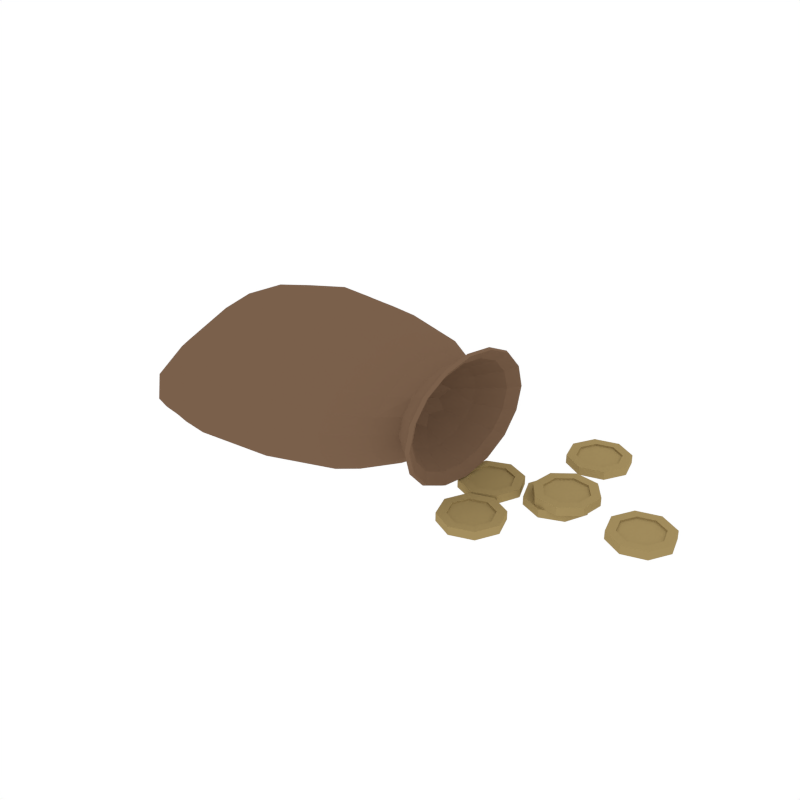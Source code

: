 # Source: Bag_Coins.blend  (saved by Blender 2.79.0; exported with 4.5.12 LTS)
import bpy
from mathutils import Matrix  # noqa: F401  (used for matrix-valued properties, if any)

bpy.ops.wm.read_factory_settings(use_empty=True)
scene = bpy.context.scene
scene.name = 'Scene'

# ---- collections
col_collection_1 = bpy.data.collections.new('Collection 1'); scene.collection.children.link(col_collection_1)

# ---- materials (node trees are filled in below, after node groups)
mat_bag = bpy.data.materials.new('Bag')
mat_bag.alpha_threshold = 0.0
mat_bag.diffuse_color = (0.196, 0.1169, 0.07028, 1.0)
mat_bag.roughness = 0.5
mat_thread = bpy.data.materials.new('Thread')
mat_thread.alpha_threshold = 0.0
mat_thread.diffuse_color = (0.04435, 0.04622, 0.196, 1.0)
mat_thread.roughness = 0.5
mat_gold = bpy.data.materials.new('Gold')
mat_gold.alpha_threshold = 0.0
mat_gold.diffuse_color = (0.3672, 0.2682, 0.1114, 1.0)
mat_gold.roughness = 0.5

# ---- material node trees

# ---- world
world_world = bpy.data.worlds.new('World'); scene.world = world_world
world_world.color = (1.0, 1.0, 1.0)
world_world.use_sun_shadow = False
world_world.sun_shadow_jitter_overblur = 0.0
world_world.cycles.sampling_method = 'NONE'
world_world.cycles.sample_map_resolution = 256

# ---- meshes
me_cylinder_023 = bpy.data.meshes.new('Cylinder.023')
me_cylinder_023.from_pydata([(0.09359, 0.05556, 0.0379), (0.09212, 0.02311, 0.01351), (0.09065, -0.02374, 0.01282), (0.09283, -0.05734, 0.03724), (0.09459, -0.05694, 0.06537), (0.09242, -0.02334, 0.08374), (0.1212, -0.02108, 0.01746), (0.09065, 0.02407, 0.08411), (0.09212, 0.05652, 0.06572), (-0.1325, 0.04969, 0.03146), (-0.1425, -7.631e-09, 0.03946), (-0.1161, -0.04969, 0.05496), (-0.08255, 0.08996, 0.06683), (-0.09062, 0.03792, 0.08791), (-0.07928, -0.0368, 0.08729), (-0.07121, -0.08885, 0.06622), (-0.09892, -0.08996, 0.02935), (-0.1234, -0.03792, -0.004475), (-0.112, 0.0368, -0.003858), (-0.08758, 0.08885, 0.02996), (0.006039, 0.09409, 0.06829), (-0.0001233, 0.04023, 0.09251), (0.006039, -0.038, 0.0912), (0.0122, -0.09185, 0.06699), (0.006039, -0.09392, 0.0294), (-0.0001233, -0.04006, -0.006053), (0.006039, 0.03816, -0.004747), (0.0122, 0.09202, 0.0307), (0.1323, 0.06082, 0.07259), (0.1215, -0.02163, 0.09178), (0.1219, -0.05226, 0.03916), (0.1212, 0.02141, 0.09146), (0.1212, 0.02141, 0.01746), (0.1222, -0.05282, 0.07013), (0.1212, 0.05144, 0.06979), (0.1212, 0.05144, 0.03914), (0.1082, -0.01547, 0.02723), (0.1323, -0.02496, 0.09823), (0.1323, -0.06049, 0.03633), (0.1323, 0.02529, 0.01069), (0.1323, 0.02529, 0.09823), (0.1323, -0.06049, 0.07259), (0.1323, -0.02496, 0.01069), (0.1323, 0.06082, 0.03633), (0.08401, 0.0001667, 0.05446), (0.1082, 0.03791, 0.04318), (0.1082, 0.03791, 0.06574), (0.1082, -0.01547, 0.0817), (0.1082, -0.03758, 0.04318), (0.1082, 0.0158, 0.02723), (0.1082, 0.0158, 0.0817), (0.1082, -0.03758, 0.06574), (-0.1163, 0.06977, 0.03042), (0.1088, 0.04401, 0.04136), (0.09322, 0.06055, 0.05314), (-0.1002, 0.06821, 0.00926), (-0.1421, 0.03617, 0.006466), (0.1084, 0.01833, 0.02258), (-0.1205, -0.0002783, -0.008675), (-0.1541, -0.02403, 0.008312), (0.108, -0.01824, 0.02241), (-0.1172, -0.06988, 0.008334), (-0.1217, -0.07004, 0.03615), (0.1094, -0.04565, 0.04122), (-0.07978, -0.09675, 0.05112), (-0.09171, -0.06977, 0.06218), (0.1103, -0.04625, 0.06658), (-0.07159, -0.06821, 0.07736), (-0.0971, -0.03617, 0.07545), (0.1088, -0.01884, 0.08382), (-0.08778, 0.0002783, 0.09211), (-0.1132, 0.02403, 0.07173), (0.108, 0.01857, 0.08352), (-0.0886, 0.06988, 0.07829), (-0.1053, 0.07004, 0.05646), (0.1084, 0.04425, 0.06624), (-0.14, 0.02697, 0.03411), (-0.1359, -0.02697, 0.04667), (-0.07978, 0.09675, 0.05143), (0.01066, 0.07067, 0.009959), (0.001417, -0.0004335, -0.01092), (0.001417, -0.0736, 0.008001), (0.01066, -0.1003, 0.05133), (0.01066, -0.0705, 0.0793), (0.001417, 0.0006002, 0.09737), (0.001417, 0.07377, 0.08126), (-0.05016, 0.1008, 0.06872), (-0.05841, 0.0429, 0.09313), (-0.04934, -0.04095, 0.09203), (-0.04109, -0.09889, 0.06763), (-0.05425, -0.1008, 0.02896), (-0.06659, -0.04286, -0.006674), (-0.05752, 0.04099, -0.005576), (-0.04518, 0.09893, 0.03006), (0.01066, 0.1004, 0.05198), (0.09322, 0.0427, 0.02353), (0.09102, -7.281e-05, 0.009425), (0.0912, -0.04409, 0.0225), (0.09435, -0.06209, 0.0529), (0.09384, -0.0435, 0.07539), (0.09109, 0.0002646, 0.08759), (0.09102, 0.04413, 0.07594), (0.06161, 0.07691, 0.06685), (0.05823, 0.03294, 0.08864), (0.06168, -0.03108, 0.08753), (0.06524, -0.07533, 0.06575), (0.06178, -0.0769, 0.03178), (0.05823, -0.03265, -0.0003186), (0.06161, 0.03123, 0.0008693), (0.06499, 0.0752, 0.03296), (0.1296, 0.06225, 0.03591), (0.1296, 0.02588, 0.009663), (0.1296, -0.02555, 0.009662), (0.1297, -0.0622, 0.03591), (0.1298, -0.06234, 0.0731), (0.1296, -0.02569, 0.09934), (0.1296, 0.02588, 0.09926), (0.1296, 0.06225, 0.07302), (0.1212, 0.0001658, 0.01429), (0.1214, -0.03949, 0.02606), (0.1218, -0.04033, 0.08335), (0.1213, 2.596e-05, 0.09472), (0.1224, -0.05738, 0.05457), (0.1212, 0.03953, 0.08287), (0.1212, 0.03953, 0.02605), (0.1212, 0.05584, 0.05446), (0.1263, 0.05132, 0.03917), (0.1263, 0.02136, 0.01755), (0.1263, -0.02102, 0.01755), (0.1263, -0.05099, 0.03917), (0.1263, -0.05099, 0.06975), (0.1263, -0.02102, 0.09138), (0.1263, 0.02136, 0.09138), (0.1263, 0.05132, 0.06975), (0.1323, 0.04674, 0.08807), (0.1323, 0.06603, 0.05446), (0.1323, -0.0464, 0.08807), (0.1323, 0.0001668, 0.102), (0.1323, -0.0464, 0.02086), (0.1323, -0.06569, 0.05446), (0.1323, 0.04674, 0.02086), (0.1323, 0.0001667, 0.006937), (0.09006, 0.02079, 0.0483), (0.09006, 0.008709, 0.03958), (0.09006, -0.008376, 0.03958), (0.09006, -0.02046, 0.0483), (0.09006, -0.02046, 0.06063), (0.09006, -0.008376, 0.06934), (0.09006, 0.008709, 0.06934), (0.09006, 0.02079, 0.06063), (0.1082, 0.0001667, 0.02489), (0.1082, -0.02881, 0.03355), (0.1082, 0.04115, 0.05446), (0.1082, 0.02915, 0.03355), (0.1082, 0.02915, 0.07537), (0.1082, -0.02881, 0.07537), (0.1082, 0.0001667, 0.08404), (0.1082, -0.04082, 0.05446), (-0.1003, 0.07975, 0.04722), (0.1087, 0.04783, 0.05413), (-0.1225, 0.05792, 0.01412), (0.1087, 0.03383, 0.03011), (-0.1511, 0.006674, 0.004255), (0.1081, 0.0001057, 0.0197), (-0.146, -0.05119, 0.01887), (0.1084, -0.03429, 0.02986), (-0.09848, -0.07975, 0.0497), (0.1104, -0.0503, 0.05421), (-0.08611, -0.05792, 0.07239), (0.1096, -0.03519, 0.07691), (-0.1092, -0.006674, 0.07626), (0.1082, 1.522e-05, 0.08634), (-0.1112, 0.05119, 0.06432), (0.1081, 0.03419, 0.07645), (-0.04479, 0.1079, 0.05193), (-0.0499, 0.07596, 0.008951), (-0.06432, -0.0004562, -0.01147), (-0.06351, -0.07878, 0.007304), (-0.04479, -0.1079, 0.05138), (-0.04274, -0.07592, 0.08031), (-0.05614, 0.0004979, 0.09792), (-0.05634, 0.07882, 0.08196), (0.06414, 0.08206, 0.05218), (0.06414, 0.05777, 0.01418), (0.05907, -0.0002818, -0.004721), (0.05912, -0.06011, 0.0124), (0.06442, -0.08224, 0.05162), (0.0643, -0.05776, 0.07683), (0.05909, 0.0005382, 0.09306), (0.05907, 0.06033, 0.07849), (0.1296, 0.04783, 0.02007), (0.1296, 0.06757, 0.05446), (0.1296, 0.0001665, 0.00582), (0.1296, -0.04757, 0.02007), (0.1299, -0.06771, 0.05449), (0.1297, -0.04778, 0.08898), (0.1296, 0.0001316, 0.1031), (0.1296, 0.04783, 0.08886), (0.1263, 0.03944, 0.02612), (0.1263, 0.05571, 0.05446), (0.1263, 0.0001667, 0.01438), (0.1263, -0.03911, 0.02612), (0.1263, -0.05538, 0.05446), (0.1263, -0.03911, 0.0828), (0.1263, 0.0001667, 0.09454), (0.1263, 0.03944, 0.0828), (0.09476, 0.02008, 0.04009), (0.09476, 0.02832, 0.05446), (0.09476, 0.0001667, 0.03414), (0.09476, -0.01974, 0.04009), (0.09476, -0.02799, 0.05446), (0.09476, -0.01974, 0.06883), (0.09476, 0.0001667, 0.07478), (0.09476, 0.02008, 0.06883), (0.2823, 0.03574, -0.001126), (0.2823, 0.03574, 0.005516), (0.2879, 0.01764, -0.001126), (0.2879, 0.01764, 0.005516), (0.279, 0.0008882, -0.001126), (0.279, 0.0008882, 0.005516), (0.2609, -0.004696, -0.001126), (0.2609, -0.004696, 0.005516), (0.2442, 0.004154, -0.001126), (0.2442, 0.004154, 0.005516), (0.2386, 0.02225, -0.001126), (0.2386, 0.02225, 0.005516), (0.2474, 0.039, -0.001126), (0.2474, 0.039, 0.005516), (0.2655, 0.04459, -0.001126), (0.2655, 0.04459, 0.005516), (0.2805, 0.01833, 0.005516), (0.2766, 0.031, 0.005516), (0.2743, 0.006605, 0.005516), (0.2616, 0.002696, 0.005516), (0.2499, 0.008891, 0.005516), (0.246, 0.02156, 0.005516), (0.2522, 0.03328, 0.005516), (0.2648, 0.03719, 0.005516), (0.2766, 0.031, -0.001126), (0.2805, 0.01833, -0.001126), (0.2743, 0.006605, -0.001126), (0.2616, 0.002696, -0.001126), (0.2499, 0.008891, -0.001126), (0.246, 0.02156, -0.001126), (0.2522, 0.03328, -0.001126), (0.2648, 0.03719, -0.001126), (0.2805, 0.01833, 0.004157), (0.2766, 0.031, 0.004157), (0.2743, 0.006605, 0.004157), (0.2616, 0.002696, 0.004157), (0.2499, 0.008891, 0.004157), (0.246, 0.02156, 0.004157), (0.2522, 0.03328, 0.004157), (0.2648, 0.03719, 0.004157), (0.2766, 0.031, 0.0002331), (0.2805, 0.01833, 0.0002331), (0.2743, 0.006605, 0.0002331), (0.2616, 0.002696, 0.0002331), (0.2499, 0.008891, 0.0002331), (0.246, 0.02156, 0.0002331), (0.2522, 0.03328, 0.0002331), (0.2648, 0.03719, 0.0002331), (0.1712, 0.01117, -0.0009), (0.1712, 0.01117, 0.005742), (0.1639, -0.006334, -0.0009), (0.1639, -0.006334, 0.005742), (0.1464, -0.01358, -0.0009), (0.1464, -0.01358, 0.005742), (0.1289, -0.006334, -0.0009), (0.1289, -0.006334, 0.005742), (0.1217, 0.01117, -0.0009), (0.1217, 0.01117, 0.005742), (0.1289, 0.02867, -0.0009), (0.1289, 0.02867, 0.005742), (0.1464, 0.03591, -0.0009), (0.1464, 0.03591, 0.005742), (0.1639, 0.02867, -0.0009), (0.1639, 0.02867, 0.005742), (0.1587, -0.001084, 0.005742), (0.1638, 0.01117, 0.005742), (0.1464, -0.006159, 0.005742), (0.1342, -0.001084, 0.005742), (0.1291, 0.01117, 0.005742), (0.1342, 0.02342, 0.005742), (0.1464, 0.02849, 0.005742), (0.1587, 0.02342, 0.005742), (0.1638, 0.01117, -0.0009), (0.1587, -0.001084, -0.0009), (0.1464, -0.006159, -0.0009), (0.1342, -0.001084, -0.0009), (0.1291, 0.01117, -0.0009), (0.1342, 0.02342, -0.0009), (0.1464, 0.02849, -0.0009), (0.1587, 0.02342, -0.0009), (0.1587, -0.001084, 0.004383), (0.1638, 0.01117, 0.004383), (0.1464, -0.006159, 0.004383), (0.1342, -0.001084, 0.004383), (0.1291, 0.01117, 0.004383), (0.1342, 0.02342, 0.004383), (0.1464, 0.02849, 0.004383), (0.1587, 0.02342, 0.004383), (0.1638, 0.01117, 0.0004593), (0.1587, -0.001084, 0.0004593), (0.1464, -0.006159, 0.0004593), (0.1342, -0.001084, 0.0004593), (0.1291, 0.01117, 0.0004593), (0.1342, 0.02342, 0.0004593), (0.1464, 0.02849, 0.0004593), (0.1587, 0.02342, 0.0004593), (0.1808, -0.01824, -0.0009), (0.1808, -0.01824, 0.005742), (0.1871, -0.03613, -0.0009), (0.1871, -0.03613, 0.005742), (0.1788, -0.05318, -0.0009), (0.1788, -0.05318, 0.005742), (0.1609, -0.05942, -0.0009), (0.1609, -0.05942, 0.005742), (0.1439, -0.05119, -0.0009), (0.1439, -0.05119, 0.005742), (0.1377, -0.0333, -0.0009), (0.1377, -0.0333, 0.005742), (0.1459, -0.01624, -0.0009), (0.1459, -0.01624, 0.005742), (0.1638, -0.01001, -0.0009), (0.1638, -0.01001, 0.005742), (0.1797, -0.0357, 0.005742), (0.1753, -0.02318, 0.005742), (0.1739, -0.04764, 0.005742), (0.1614, -0.05201, 0.005742), (0.1494, -0.04624, 0.005742), (0.1451, -0.03373, 0.005742), (0.1508, -0.02178, 0.005742), (0.1633, -0.01742, 0.005742), (0.1753, -0.02318, -0.0009), (0.1797, -0.0357, -0.0009), (0.1739, -0.04764, -0.0009), (0.1614, -0.05201, -0.0009), (0.1494, -0.04624, -0.0009), (0.1451, -0.03373, -0.0009), (0.1508, -0.02178, -0.0009), (0.1633, -0.01742, -0.0009), (0.1797, -0.0357, 0.004383), (0.1753, -0.02318, 0.004383), (0.1739, -0.04764, 0.004383), (0.1614, -0.05201, 0.004383), (0.1494, -0.04624, 0.004383), (0.1451, -0.03373, 0.004383), (0.1508, -0.02178, 0.004383), (0.1633, -0.01742, 0.004383), (0.1753, -0.02318, 0.0004593), (0.1797, -0.0357, 0.0004593), (0.1739, -0.04764, 0.0004593), (0.1614, -0.05201, 0.0004593), (0.1494, -0.04624, 0.0004593), (0.1451, -0.03373, 0.0004593), (0.1508, -0.02178, 0.0004593), (0.1633, -0.01742, 0.0004593), (0.1919, 0.1143, -0.001126), (0.1919, 0.1143, 0.005516), (0.2085, 0.1053, -0.001126), (0.2085, 0.1053, 0.005516), (0.2139, 0.08712, -0.001126), (0.2139, 0.08712, 0.005516), (0.2049, 0.07047, -0.001126), (0.2049, 0.07047, 0.005516), (0.1867, 0.0651, -0.001126), (0.1867, 0.0651, 0.005516), (0.1701, 0.07414, -0.001126), (0.1701, 0.07414, 0.005516), (0.1647, 0.09231, -0.001126), (0.1647, 0.09231, 0.005516), (0.1737, 0.109, -0.001126), (0.1737, 0.109, 0.005516), (0.2028, 0.1006, 0.005516), (0.1911, 0.1069, 0.005516), (0.2065, 0.08789, 0.005516), (0.2002, 0.07624, 0.005516), (0.1875, 0.07248, 0.005516), (0.1758, 0.07881, 0.005516), (0.1721, 0.09153, 0.005516), (0.1784, 0.1032, 0.005516), (0.1911, 0.1069, -0.001126), (0.2028, 0.1006, -0.001126), (0.2065, 0.08789, -0.001126), (0.2002, 0.07624, -0.001126), (0.1875, 0.07248, -0.001126), (0.1758, 0.07881, -0.001126), (0.1721, 0.09153, -0.001126), (0.1784, 0.1032, -0.001126), (0.2028, 0.1006, 0.004157), (0.1911, 0.1069, 0.004157), (0.2065, 0.08789, 0.004157), (0.2002, 0.07624, 0.004157), (0.1875, 0.07248, 0.004157), (0.1758, 0.07881, 0.004157), (0.1721, 0.09153, 0.004157), (0.1784, 0.1032, 0.004157), (0.1911, 0.1069, 0.0002331), (0.2028, 0.1006, 0.0002331), (0.2065, 0.08789, 0.0002331), (0.2002, 0.07624, 0.0002331), (0.1875, 0.07248, 0.0002331), (0.1758, 0.07881, 0.0002331), (0.1721, 0.09153, 0.0002331), (0.1784, 0.1032, 0.0002331), (0.2242, 0.009939, 0.00566), (0.2242, 0.009939, 0.0123), (0.2093, -0.001698, 0.00566), (0.2093, -0.001698, 0.0123), (0.1905, 0.0006413, 0.00566), (0.1905, 0.0006413, 0.0123), (0.1788, 0.01559, 0.00566), (0.1788, 0.01559, 0.0123), (0.1812, 0.03438, 0.00566), (0.1812, 0.03438, 0.0123), (0.1961, 0.04602, 0.00566), (0.1961, 0.04602, 0.0123), (0.2149, 0.04368, 0.00566), (0.2149, 0.04368, 0.0123), (0.2265, 0.02874, 0.00566), (0.2265, 0.02874, 0.0123), (0.2073, 0.00546, 0.0123), (0.2177, 0.01361, 0.0123), (0.1941, 0.007097, 0.0123), (0.186, 0.01756, 0.0123), (0.1876, 0.03072, 0.0123), (0.1981, 0.03886, 0.0123), (0.2112, 0.03723, 0.0123), (0.2194, 0.02676, 0.0123), (0.2177, 0.01361, 0.00566), (0.2073, 0.00546, 0.00566), (0.1941, 0.007097, 0.00566), (0.186, 0.01756, 0.00566), (0.1876, 0.03072, 0.00566), (0.1981, 0.03886, 0.00566), (0.2112, 0.03723, 0.00566), (0.2194, 0.02676, 0.00566), (0.2073, 0.00546, 0.01094), (0.2177, 0.01361, 0.01094), (0.1941, 0.007097, 0.01094), (0.186, 0.01756, 0.01094), (0.1876, 0.03072, 0.01094), (0.1981, 0.03886, 0.01094), (0.2112, 0.03723, 0.01094), (0.2194, 0.02676, 0.01094), (0.2177, 0.01361, 0.007019), (0.2073, 0.00546, 0.007019), (0.1941, 0.007097, 0.007019), (0.186, 0.01756, 0.007019), (0.1876, 0.03072, 0.007019), (0.1981, 0.03886, 0.007019), (0.2112, 0.03723, 0.007019), (0.2194, 0.02676, 0.007019), (0.2205, 0.02216, -0.0009), (0.2205, 0.02216, 0.005742), (0.2132, 0.004661, -0.0009), (0.2132, 0.004661, 0.005742), (0.1957, -0.002587, -0.0009), (0.1957, -0.002587, 0.005742), (0.1782, 0.004661, -0.0009), (0.1782, 0.004661, 0.005742), (0.171, 0.02216, -0.0009), (0.171, 0.02216, 0.005742), (0.1782, 0.03966, -0.0009), (0.1782, 0.03966, 0.005742), (0.1957, 0.04691, -0.0009), (0.1957, 0.04691, 0.005742), (0.2132, 0.03966, -0.0009), (0.2132, 0.03966, 0.005742), (0.208, 0.009911, 0.005742), (0.2131, 0.02216, 0.005742), (0.1957, 0.004837, 0.005742), (0.1835, 0.009911, 0.005742), (0.1784, 0.02216, 0.005742), (0.1835, 0.03441, 0.005742), (0.1957, 0.03949, 0.005742), (0.208, 0.03441, 0.005742), (0.2131, 0.02216, -0.0009), (0.208, 0.009911, -0.0009), (0.1957, 0.004837, -0.0009), (0.1835, 0.009911, -0.0009), (0.1784, 0.02216, -0.0009), (0.1835, 0.03441, -0.0009), (0.1957, 0.03949, -0.0009), (0.208, 0.03441, -0.0009), (0.208, 0.009911, 0.004383), (0.2131, 0.02216, 0.004383), (0.1957, 0.004837, 0.004383), (0.1835, 0.009911, 0.004383), (0.1784, 0.02216, 0.004383), (0.1835, 0.03441, 0.004383), (0.1957, 0.03949, 0.004383), (0.208, 0.03441, 0.004383), (0.2131, 0.02216, 0.0004593), (0.208, 0.009911, 0.0004593), (0.1957, 0.004837, 0.0004593), (0.1835, 0.009911, 0.0004593), (0.1784, 0.02216, 0.0004593), (0.1835, 0.03441, 0.0004593), (0.1957, 0.03949, 0.0004593), (0.208, 0.03441, 0.0004593)], [], [(0, 109, 182, 54), (0, 54, 159, 53), (0, 53, 161, 95), (0, 95, 183, 109), (1, 108, 183, 95), (1, 95, 161, 57), (1, 57, 163, 96), (1, 96, 184, 108), (2, 107, 184, 96), (2, 96, 163, 60), (2, 60, 165, 97), (2, 97, 185, 107), (3, 106, 185, 97), (3, 97, 165, 63), (3, 63, 167, 98), (3, 98, 186, 106), (4, 105, 186, 98), (4, 98, 167, 66), (4, 66, 169, 99), (4, 99, 187, 105), (5, 104, 187, 99), (5, 99, 169, 69), (5, 69, 171, 100), (5, 100, 188, 104), (6, 119, 165, 60), (6, 60, 163, 118), (6, 118, 192, 112), (6, 112, 193, 119), (7, 103, 188, 100), (7, 100, 171, 72), (7, 72, 173, 101), (7, 101, 189, 103), (8, 102, 189, 101), (8, 101, 173, 75), (8, 75, 159, 54), (8, 54, 182, 102), (9, 52, 160, 56), (9, 56, 162, 76), (9, 76, 172, 74), (9, 74, 158, 52), (10, 76, 162, 59), (10, 59, 164, 77), (10, 77, 170, 71), (10, 71, 172, 76), (11, 77, 164, 62), (11, 62, 166, 65), (11, 65, 168, 68), (11, 68, 170, 77), (12, 74, 172, 73), (12, 73, 181, 86), (12, 86, 174, 78), (12, 78, 158, 74), (13, 71, 170, 70), (13, 70, 180, 87), (13, 87, 181, 73), (13, 73, 172, 71), (14, 68, 168, 67), (14, 67, 179, 88), (14, 88, 180, 70), (14, 70, 170, 68), (15, 65, 166, 64), (15, 64, 178, 89), (15, 89, 179, 67), (15, 67, 168, 65), (16, 62, 164, 61), (16, 61, 177, 90), (16, 90, 178, 64), (16, 64, 166, 62), (17, 59, 162, 58), (17, 58, 176, 91), (17, 91, 177, 61), (17, 61, 164, 59), (18, 56, 160, 55), (18, 55, 175, 92), (18, 92, 176, 58), (18, 58, 162, 56), (19, 52, 158, 78), (19, 78, 174, 93), (19, 93, 175, 55), (19, 55, 160, 52), (20, 86, 181, 85), (20, 85, 189, 102), (20, 102, 182, 94), (20, 94, 174, 86), (21, 87, 180, 84), (21, 84, 188, 103), (21, 103, 189, 85), (21, 85, 181, 87), (22, 88, 179, 83), (22, 83, 187, 104), (22, 104, 188, 84), (22, 84, 180, 88), (23, 89, 178, 82), (23, 82, 186, 105), (23, 105, 187, 83), (23, 83, 179, 89), (24, 90, 177, 81), (24, 81, 185, 106), (24, 106, 186, 82), (24, 82, 178, 90), (25, 91, 176, 80), (25, 80, 184, 107), (25, 107, 185, 81), (25, 81, 177, 91), (26, 92, 175, 79), (26, 79, 183, 108), (26, 108, 184, 80), (26, 80, 176, 92), (27, 93, 174, 94), (27, 94, 182, 109), (27, 109, 183, 79), (27, 79, 175, 93), (28, 135, 191, 117), (28, 117, 197, 134), (28, 134, 205, 133), (28, 133, 199, 135), (29, 121, 171, 69), (29, 69, 169, 120), (29, 120, 195, 115), (29, 115, 196, 121), (30, 122, 167, 63), (30, 63, 165, 119), (30, 119, 193, 113), (30, 113, 194, 122), (31, 123, 173, 72), (31, 72, 171, 121), (31, 121, 196, 116), (31, 116, 197, 123), (32, 118, 163, 57), (32, 57, 161, 124), (32, 124, 190, 111), (32, 111, 192, 118), (33, 120, 169, 66), (33, 66, 167, 122), (33, 122, 194, 114), (33, 114, 195, 120), (34, 125, 159, 75), (34, 75, 173, 123), (34, 123, 197, 117), (34, 117, 191, 125), (35, 124, 161, 53), (35, 53, 159, 125), (35, 125, 191, 110), (35, 110, 190, 124), (36, 151, 201, 128), (36, 128, 200, 150), (36, 150, 208, 144), (36, 144, 209, 151), (37, 137, 196, 115), (37, 115, 195, 136), (37, 136, 203, 131), (37, 131, 204, 137), (38, 139, 194, 113), (38, 113, 193, 138), (38, 138, 201, 129), (38, 129, 202, 139), (39, 141, 192, 111), (39, 111, 190, 140), (39, 140, 198, 127), (39, 127, 200, 141), (40, 134, 197, 116), (40, 116, 196, 137), (40, 137, 204, 132), (40, 132, 205, 134), (41, 136, 195, 114), (41, 114, 194, 139), (41, 139, 202, 130), (41, 130, 203, 136), (42, 138, 193, 112), (42, 112, 192, 141), (42, 141, 200, 128), (42, 128, 201, 138), (43, 140, 190, 110), (43, 110, 191, 135), (43, 135, 199, 126), (43, 126, 198, 140), (44, 143, 206, 142), (44, 142, 207, 149), (44, 149, 213, 148), (44, 148, 212, 147), (44, 147, 211, 146), (44, 146, 210, 145), (44, 145, 209, 144), (44, 144, 208, 143), (45, 153, 198, 126), (45, 126, 199, 152), (45, 152, 207, 142), (45, 142, 206, 153), (46, 152, 199, 133), (46, 133, 205, 154), (46, 154, 213, 149), (46, 149, 207, 152), (47, 156, 204, 131), (47, 131, 203, 155), (47, 155, 211, 147), (47, 147, 212, 156), (48, 157, 202, 129), (48, 129, 201, 151), (48, 151, 209, 145), (48, 145, 210, 157), (49, 150, 200, 127), (49, 127, 198, 153), (49, 153, 206, 143), (49, 143, 208, 150), (50, 154, 205, 132), (50, 132, 204, 156), (50, 156, 212, 148), (50, 148, 213, 154), (51, 155, 203, 130), (51, 130, 202, 157), (51, 157, 210, 146), (51, 146, 211, 155), (214, 215, 217, 216), (216, 217, 219, 218), (218, 219, 221, 220), (220, 221, 223, 222), (222, 223, 225, 224), (224, 225, 227, 226), (225, 223, 234, 235), (226, 227, 229, 228), (228, 229, 215, 214), (220, 222, 242, 241), (232, 230, 246, 248), (215, 229, 237, 231), (217, 215, 231, 230), (221, 219, 232, 233), (227, 225, 235, 236), (223, 221, 233, 234), (229, 227, 236, 237), (219, 217, 230, 232), (245, 238, 254, 261), (226, 228, 245, 244), (216, 218, 240, 239), (222, 224, 243, 242), (228, 214, 238, 245), (214, 216, 239, 238), (218, 220, 241, 240), (224, 226, 244, 243), (246, 247, 253, 252, 251, 250, 249, 248), (254, 255, 256, 257, 258, 259, 260, 261), (238, 239, 255, 254), (233, 232, 248, 249), (239, 240, 256, 255), (234, 233, 249, 250), (240, 241, 257, 256), (235, 234, 250, 251), (241, 242, 258, 257), (236, 235, 251, 252), (242, 243, 259, 258), (237, 236, 252, 253), (243, 244, 260, 259), (231, 237, 253, 247), (244, 245, 261, 260), (230, 231, 247, 246), (262, 263, 265, 264), (264, 265, 267, 266), (266, 267, 269, 268), (268, 269, 271, 270), (270, 271, 273, 272), (272, 273, 275, 274), (273, 271, 282, 283), (274, 275, 277, 276), (276, 277, 263, 262), (268, 270, 290, 289), (280, 278, 294, 296), (263, 277, 285, 279), (265, 263, 279, 278), (269, 267, 280, 281), (275, 273, 283, 284), (271, 269, 281, 282), (277, 275, 284, 285), (267, 265, 278, 280), (293, 286, 302, 309), (274, 276, 293, 292), (264, 266, 288, 287), (270, 272, 291, 290), (276, 262, 286, 293), (262, 264, 287, 286), (266, 268, 289, 288), (272, 274, 292, 291), (294, 295, 301, 300, 299, 298, 297, 296), (302, 303, 304, 305, 306, 307, 308, 309), (286, 287, 303, 302), (281, 280, 296, 297), (287, 288, 304, 303), (282, 281, 297, 298), (288, 289, 305, 304), (283, 282, 298, 299), (289, 290, 306, 305), (284, 283, 299, 300), (290, 291, 307, 306), (285, 284, 300, 301), (291, 292, 308, 307), (279, 285, 301, 295), (292, 293, 309, 308), (278, 279, 295, 294), (310, 311, 313, 312), (312, 313, 315, 314), (314, 315, 317, 316), (316, 317, 319, 318), (318, 319, 321, 320), (320, 321, 323, 322), (321, 319, 330, 331), (322, 323, 325, 324), (324, 325, 311, 310), (316, 318, 338, 337), (328, 326, 342, 344), (311, 325, 333, 327), (313, 311, 327, 326), (317, 315, 328, 329), (323, 321, 331, 332), (319, 317, 329, 330), (325, 323, 332, 333), (315, 313, 326, 328), (341, 334, 350, 357), (322, 324, 341, 340), (312, 314, 336, 335), (318, 320, 339, 338), (324, 310, 334, 341), (310, 312, 335, 334), (314, 316, 337, 336), (320, 322, 340, 339), (342, 343, 349, 348, 347, 346, 345, 344), (350, 351, 352, 353, 354, 355, 356, 357), (334, 335, 351, 350), (329, 328, 344, 345), (335, 336, 352, 351), (330, 329, 345, 346), (336, 337, 353, 352), (331, 330, 346, 347), (337, 338, 354, 353), (332, 331, 347, 348), (338, 339, 355, 354), (333, 332, 348, 349), (339, 340, 356, 355), (327, 333, 349, 343), (340, 341, 357, 356), (326, 327, 343, 342), (358, 359, 361, 360), (360, 361, 363, 362), (362, 363, 365, 364), (364, 365, 367, 366), (366, 367, 369, 368), (368, 369, 371, 370), (369, 367, 378, 379), (370, 371, 373, 372), (372, 373, 359, 358), (364, 366, 386, 385), (376, 374, 390, 392), (359, 373, 381, 375), (361, 359, 375, 374), (365, 363, 376, 377), (371, 369, 379, 380), (367, 365, 377, 378), (373, 371, 380, 381), (363, 361, 374, 376), (389, 382, 398, 405), (370, 372, 389, 388), (360, 362, 384, 383), (366, 368, 387, 386), (372, 358, 382, 389), (358, 360, 383, 382), (362, 364, 385, 384), (368, 370, 388, 387), (390, 391, 397, 396, 395, 394, 393, 392), (398, 399, 400, 401, 402, 403, 404, 405), (382, 383, 399, 398), (377, 376, 392, 393), (383, 384, 400, 399), (378, 377, 393, 394), (384, 385, 401, 400), (379, 378, 394, 395), (385, 386, 402, 401), (380, 379, 395, 396), (386, 387, 403, 402), (381, 380, 396, 397), (387, 388, 404, 403), (375, 381, 397, 391), (388, 389, 405, 404), (374, 375, 391, 390), (406, 407, 409, 408), (408, 409, 411, 410), (410, 411, 413, 412), (412, 413, 415, 414), (414, 415, 417, 416), (416, 417, 419, 418), (417, 415, 426, 427), (418, 419, 421, 420), (420, 421, 407, 406), (412, 414, 434, 433), (424, 422, 438, 440), (407, 421, 429, 423), (409, 407, 423, 422), (413, 411, 424, 425), (419, 417, 427, 428), (415, 413, 425, 426), (421, 419, 428, 429), (411, 409, 422, 424), (437, 430, 446, 453), (418, 420, 437, 436), (408, 410, 432, 431), (414, 416, 435, 434), (420, 406, 430, 437), (406, 408, 431, 430), (410, 412, 433, 432), (416, 418, 436, 435), (438, 439, 445, 444, 443, 442, 441, 440), (446, 447, 448, 449, 450, 451, 452, 453), (430, 431, 447, 446), (425, 424, 440, 441), (431, 432, 448, 447), (426, 425, 441, 442), (432, 433, 449, 448), (427, 426, 442, 443), (433, 434, 450, 449), (428, 427, 443, 444), (434, 435, 451, 450), (429, 428, 444, 445), (435, 436, 452, 451), (423, 429, 445, 439), (436, 437, 453, 452), (422, 423, 439, 438), (454, 455, 457, 456), (456, 457, 459, 458), (458, 459, 461, 460), (460, 461, 463, 462), (462, 463, 465, 464), (464, 465, 467, 466), (465, 463, 474, 475), (466, 467, 469, 468), (468, 469, 455, 454), (460, 462, 482, 481), (472, 470, 486, 488), (455, 469, 477, 471), (457, 455, 471, 470), (461, 459, 472, 473), (467, 465, 475, 476), (463, 461, 473, 474), (469, 467, 476, 477), (459, 457, 470, 472), (485, 478, 494, 501), (466, 468, 485, 484), (456, 458, 480, 479), (462, 464, 483, 482), (468, 454, 478, 485), (454, 456, 479, 478), (458, 460, 481, 480), (464, 466, 484, 483), (486, 487, 493, 492, 491, 490, 489, 488), (494, 495, 496, 497, 498, 499, 500, 501), (478, 479, 495, 494), (473, 472, 488, 489), (479, 480, 496, 495), (474, 473, 489, 490), (480, 481, 497, 496), (475, 474, 490, 491), (481, 482, 498, 497), (476, 475, 491, 492), (482, 483, 499, 498), (477, 476, 492, 493), (483, 484, 500, 499), (471, 477, 493, 487), (484, 485, 501, 500), (470, 471, 487, 486)])
me_cylinder_023.polygons.foreach_set('material_index', [0, 0, 0, 0, 0, 0, 0, 0, 0, 0, 0, 0, 0, 0, 0, 0, 0, 0, 0, 0, 0, 0, 0, 0, 0, 0, 0, 0, 0, 0, 0, 0, 0, 0, 0, 0, 0, 0, 0, 0, 0, 0, 0, 0, 0, 0, 0, 0, 0, 0, 0, 0, 0, 0, 0, 0, 0, 0, 0, 0, 0, 0, 0, 0, 0, 0, 0, 0, 0, 0, 0, 0, 0, 0, 0, 0, 0, 0, 0, 0, 0, 0, 0, 0, 0, 0, 0, 0, 0, 0, 0, 0, 0, 0, 0, 0, 0, 0, 0, 0, 0, 0, 0, 0, 0, 0, 0, 0, 0, 0, 0, 0, 0, 0, 0, 0, 0, 0, 0, 0, 0, 0, 0, 0, 0, 0, 0, 0, 0, 0, 0, 0, 0, 0, 0, 0, 0, 0, 0, 0, 0, 0, 0, 0, 0, 0, 0, 0, 0, 0, 0, 0, 0, 0, 0, 0, 0, 0, 0, 0, 0, 0, 0, 0, 0, 0, 0, 0, 0, 0, 0, 0, 0, 0, 0, 0, 0, 0, 0, 0, 0, 0, 0, 0, 0, 0, 0, 0, 0, 0, 0, 0, 0, 0, 0, 0, 0, 0, 0, 0, 0, 0, 0, 0, 0, 0, 0, 0, 0, 0, 0, 0, 2, 2, 2, 2, 2, 2, 2, 2, 2, 2, 2, 2, 2, 2, 2, 2, 2, 2, 2, 2, 2, 2, 2, 2, 2, 2, 2, 2, 2, 2, 2, 2, 2, 2, 2, 2, 2, 2, 2, 2, 2, 2, 2, 2, 2, 2, 2, 2, 2, 2, 2, 2, 2, 2, 2, 2, 2, 2, 2, 2, 2, 2, 2, 2, 2, 2, 2, 2, 2, 2, 2, 2, 2, 2, 2, 2, 2, 2, 2, 2, 2, 2, 2, 2, 2, 2, 2, 2, 2, 2, 2, 2, 2, 2, 2, 2, 2, 2, 2, 2, 2, 2, 2, 2, 2, 2, 2, 2, 2, 2, 2, 2, 2, 2, 2, 2, 2, 2, 2, 2, 2, 2, 2, 2, 2, 2, 2, 2, 2, 2, 2, 2, 2, 2, 2, 2, 2, 2, 2, 2, 2, 2, 2, 2, 2, 2, 2, 2, 2, 2, 2, 2, 2, 2, 2, 2, 2, 2, 2, 2, 2, 2, 2, 2, 2, 2, 2, 2, 2, 2, 2, 2, 2, 2, 2, 2, 2, 2, 2, 2, 2, 2, 2, 2, 2, 2, 2, 2, 2, 2, 2, 2, 2, 2, 2, 2, 2, 2, 2, 2, 2, 2, 2, 2, 2, 2, 2, 2, 2, 2, 2, 2, 2, 2, 2, 2, 2, 2, 2, 2, 2, 2, 2, 2, 2, 2, 2, 2, 2, 2, 2, 2, 2, 2, 2, 2, 2, 2, 2, 2, 2, 2, 2, 2, 2, 2, 2, 2, 2, 2, 2, 2])
me_cylinder_023.materials.append(mat_bag)
me_cylinder_023.materials.append(mat_thread)
me_cylinder_023.materials.append(mat_gold)
me_cylinder_023.use_remesh_preserve_volume = False
me_cylinder_023.use_remesh_preserve_attributes = False
me_cylinder_023.use_mirror_vertex_groups = False
me_cylinder_023.update()

# ---- objects
ob_bag_coins = bpy.data.objects.new('Bag_Coins', me_cylinder_023)

# ---- transforms, parenting, visibility, modifiers, constraints
ob_bag_coins.location = (0.0, 0.0, 0.0)
ob_bag_coins.lineart.crease_threshold = 0.0

# ---- collection membership
col_collection_1.objects.link(ob_bag_coins)

# ---- scene / render settings (as saved in the file)
scene.frame_start = 1; scene.frame_end = 250; scene.frame_set(0)
scene.render.engine = 'CYCLES'
scene.render.resolution_x = 1000
scene.render.resolution_y = 1000
scene.render.dither_intensity = 0.0
scene.cycles.samples = 200
scene.cycles.sampling_pattern = 'TABULATED_SOBOL'
scene.cycles.light_sampling_threshold = 0.0
scene.cycles.use_adaptive_sampling = False
scene.cycles.use_light_tree = False
scene.cycles.caustics_reflective = False
scene.cycles.caustics_refractive = False
scene.cycles.blur_glossy = 0.0
scene.cycles.max_bounces = 2
scene.cycles.pixel_filter_type = 'GAUSSIAN'
scene.cycles.sample_clamp_indirect = 0.0
scene.view_settings.view_transform = 'Standard'
bpy.context.view_layer.update()

# ---- added for rendering (the .blend has no active camera): camera
cam_auto = bpy.data.cameras.new('AutoCamera')
cam_auto.lens = 50.0
cam_auto.sensor_width = 36.0
cam_auto.clip_end = 1000.0
ob_auto_camera = bpy.data.objects.new('AutoCamera', cam_auto)
scene.collection.objects.link(ob_auto_camera)
ob_auto_camera.location = (0.536692, -0.560532, 0.421673)
ob_auto_camera.rotation_euler = (1.09748, -7.21219e-08, 0.694738)
scene.camera = ob_auto_camera
bpy.context.view_layer.update()

